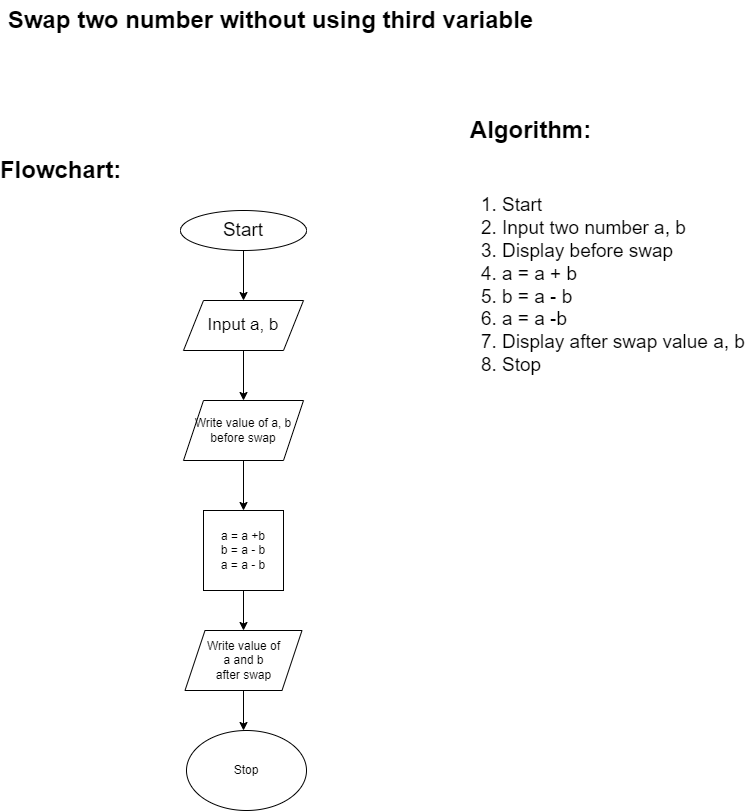

The diagram above was exported from draw.io. Its source (the exported page's mxGraphModel, read from the mxfile embedded in the PNG):
<mxGraphModel dx="948" dy="857" grid="1" gridSize="10" guides="1" tooltips="1" connect="1" arrows="1" fold="1" page="1" pageScale="1" pageWidth="827" pageHeight="1169" background="#FFFFFF" math="0" shadow="0">
  <root>
    <mxCell id="WIyWlLk6GJQsqaUBKTNV-0" />
    <mxCell id="WIyWlLk6GJQsqaUBKTNV-1" parent="WIyWlLk6GJQsqaUBKTNV-0" />
    <mxCell id="X0aBdcByCuxlTt1kCmt3-0" value="&lt;font style=&quot;font-size: 19px;&quot;&gt;Start&lt;/font&gt;" style="ellipse;whiteSpace=wrap;html=1;" parent="WIyWlLk6GJQsqaUBKTNV-1" vertex="1">
      <mxGeometry x="210" y="280" width="126" height="40" as="geometry" />
    </mxCell>
    <mxCell id="zxyZqrcW9-zFBHcIXJg--6" style="edgeStyle=orthogonalEdgeStyle;rounded=0;orthogonalLoop=1;jettySize=auto;html=1;" edge="1" parent="WIyWlLk6GJQsqaUBKTNV-1" source="X0aBdcByCuxlTt1kCmt3-1">
      <mxGeometry relative="1" as="geometry">
        <mxPoint x="273" y="470" as="targetPoint" />
      </mxGeometry>
    </mxCell>
    <mxCell id="X0aBdcByCuxlTt1kCmt3-1" value="&lt;font style=&quot;font-size: 17px;&quot;&gt;Input a, b&lt;br&gt;&lt;/font&gt;" style="shape=parallelogram;perimeter=parallelogramPerimeter;whiteSpace=wrap;html=1;fixedSize=1;" parent="WIyWlLk6GJQsqaUBKTNV-1" vertex="1">
      <mxGeometry x="213" y="370" width="120" height="50" as="geometry" />
    </mxCell>
    <mxCell id="X0aBdcByCuxlTt1kCmt3-6" value="" style="endArrow=classic;html=1;rounded=0;exitX=0.5;exitY=1;exitDx=0;exitDy=0;entryX=0.5;entryY=0;entryDx=0;entryDy=0;" parent="WIyWlLk6GJQsqaUBKTNV-1" source="X0aBdcByCuxlTt1kCmt3-0" target="X0aBdcByCuxlTt1kCmt3-1" edge="1">
      <mxGeometry width="50" height="50" relative="1" as="geometry">
        <mxPoint x="249" y="690" as="sourcePoint" />
        <mxPoint x="299" y="640" as="targetPoint" />
      </mxGeometry>
    </mxCell>
    <mxCell id="X0aBdcByCuxlTt1kCmt3-19" value="Algorithm:" style="text;strokeColor=none;fillColor=none;html=1;fontSize=24;fontStyle=1;verticalAlign=middle;align=center;" parent="WIyWlLk6GJQsqaUBKTNV-1" vertex="1">
      <mxGeometry x="510" y="180" width="100" height="40" as="geometry" />
    </mxCell>
    <mxCell id="X0aBdcByCuxlTt1kCmt3-20" value="Flowchart:" style="text;strokeColor=none;fillColor=none;html=1;fontSize=24;fontStyle=1;verticalAlign=middle;align=center;" parent="WIyWlLk6GJQsqaUBKTNV-1" vertex="1">
      <mxGeometry x="40" y="220" width="100" height="40" as="geometry" />
    </mxCell>
    <mxCell id="X0aBdcByCuxlTt1kCmt3-21" value="Swap two number without using third variable" style="text;strokeColor=none;fillColor=none;html=1;fontSize=24;fontStyle=1;verticalAlign=middle;align=center;" parent="WIyWlLk6GJQsqaUBKTNV-1" vertex="1">
      <mxGeometry x="250" y="70" width="100" height="40" as="geometry" />
    </mxCell>
    <mxCell id="X0aBdcByCuxlTt1kCmt3-26" value="&lt;ol&gt;&lt;li&gt;Start&lt;/li&gt;&lt;li&gt;Input two number a, b&lt;/li&gt;&lt;li&gt;Display before swap&lt;/li&gt;&lt;li&gt;a = a + b&lt;/li&gt;&lt;li&gt;b = a - b&lt;/li&gt;&lt;li&gt;a = a -b&lt;/li&gt;&lt;li&gt;Display after swap value a, b&lt;/li&gt;&lt;li&gt;Stop&lt;/li&gt;&lt;/ol&gt;" style="text;strokeColor=none;fillColor=none;html=1;whiteSpace=wrap;verticalAlign=middle;overflow=hidden;fontSize=19;" parent="WIyWlLk6GJQsqaUBKTNV-1" vertex="1">
      <mxGeometry x="490" y="230" width="290" height="250" as="geometry" />
    </mxCell>
    <mxCell id="zxyZqrcW9-zFBHcIXJg--7" style="edgeStyle=orthogonalEdgeStyle;rounded=0;orthogonalLoop=1;jettySize=auto;html=1;" edge="1" parent="WIyWlLk6GJQsqaUBKTNV-1" source="zxyZqrcW9-zFBHcIXJg--0">
      <mxGeometry relative="1" as="geometry">
        <mxPoint x="273" y="580" as="targetPoint" />
      </mxGeometry>
    </mxCell>
    <mxCell id="zxyZqrcW9-zFBHcIXJg--0" value="Write value of a, b before swap" style="shape=parallelogram;perimeter=parallelogramPerimeter;whiteSpace=wrap;html=1;fixedSize=1;" vertex="1" parent="WIyWlLk6GJQsqaUBKTNV-1">
      <mxGeometry x="213" y="470" width="120" height="60" as="geometry" />
    </mxCell>
    <mxCell id="zxyZqrcW9-zFBHcIXJg--8" style="edgeStyle=orthogonalEdgeStyle;rounded=0;orthogonalLoop=1;jettySize=auto;html=1;" edge="1" parent="WIyWlLk6GJQsqaUBKTNV-1" source="zxyZqrcW9-zFBHcIXJg--1">
      <mxGeometry relative="1" as="geometry">
        <mxPoint x="273" y="700" as="targetPoint" />
      </mxGeometry>
    </mxCell>
    <mxCell id="zxyZqrcW9-zFBHcIXJg--1" value="a = a +b&lt;br&gt;b = a - b&lt;br&gt;a = a - b" style="whiteSpace=wrap;html=1;aspect=fixed;" vertex="1" parent="WIyWlLk6GJQsqaUBKTNV-1">
      <mxGeometry x="233" y="580" width="80" height="80" as="geometry" />
    </mxCell>
    <mxCell id="zxyZqrcW9-zFBHcIXJg--10" style="edgeStyle=orthogonalEdgeStyle;rounded=0;orthogonalLoop=1;jettySize=auto;html=1;" edge="1" parent="WIyWlLk6GJQsqaUBKTNV-1" source="zxyZqrcW9-zFBHcIXJg--3">
      <mxGeometry relative="1" as="geometry">
        <mxPoint x="273" y="800" as="targetPoint" />
      </mxGeometry>
    </mxCell>
    <mxCell id="zxyZqrcW9-zFBHcIXJg--3" value="Write value of&lt;br&gt;&amp;nbsp;a and b &lt;br&gt;after swap" style="shape=parallelogram;perimeter=parallelogramPerimeter;whiteSpace=wrap;html=1;fixedSize=1;" vertex="1" parent="WIyWlLk6GJQsqaUBKTNV-1">
      <mxGeometry x="214.5" y="700" width="117" height="60" as="geometry" />
    </mxCell>
    <mxCell id="zxyZqrcW9-zFBHcIXJg--4" value="Stop" style="ellipse;whiteSpace=wrap;html=1;" vertex="1" parent="WIyWlLk6GJQsqaUBKTNV-1">
      <mxGeometry x="216" y="800" width="120" height="80" as="geometry" />
    </mxCell>
  </root>
</mxGraphModel>